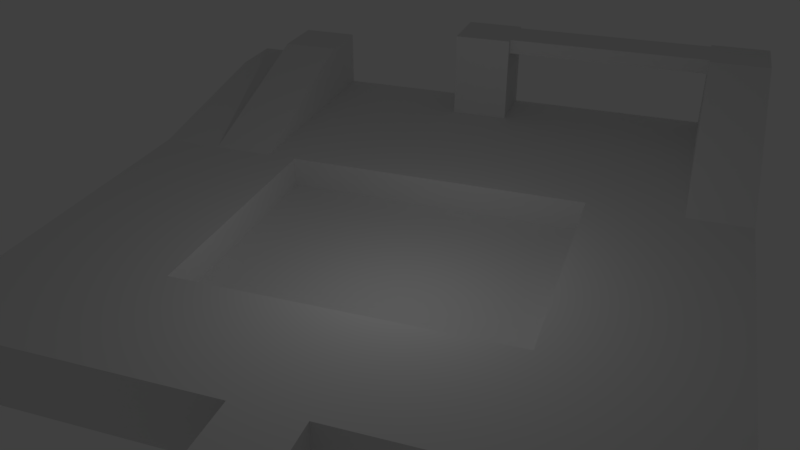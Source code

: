 # Source: TestLevel.blend  (saved by Blender 2.79.0; exported with 4.5.12 LTS)
import bpy
from mathutils import Matrix  # noqa: F401  (used for matrix-valued properties, if any)

bpy.ops.wm.read_factory_settings(use_empty=True)
scene = bpy.context.scene
scene.name = 'Scene'

# ---- collections
col_collection_1 = bpy.data.collections.new('Collection 1'); scene.collection.children.link(col_collection_1)

# ---- materials (node trees are filled in below, after node groups)
mat_material = bpy.data.materials.new('Material')
mat_material.alpha_threshold = 0.0
mat_material.roughness = 0.5
mat_material.line_color = (0.0, 0.0, 0.0, 1.0)

# ---- material node trees

# ---- world
world_world = bpy.data.worlds.new('World'); scene.world = world_world
world_world.color = (0.05088, 0.05088, 0.05088)
world_world.use_sun_shadow = False
world_world.sun_shadow_jitter_overblur = 0.0
world_world.cycles.sampling_method = 'MANUAL'

# ---- cameras
cam_camera = bpy.data.cameras.new('Camera')
cam_camera.clip_end = 100.0
cam_camera.lens = 35.0
cam_camera.sensor_width = 32.0
cam_camera.sensor_height = 18.0
cam_camera.ortho_scale = 7.314
cam_camera.dof.focus_distance = 0.0

# ---- lights
light_lamp = bpy.data.lights.new('Lamp', 'POINT')
light_lamp.transmission_factor = 0.0
light_lamp.cutoff_distance = 30.0
light_lamp.energy = 100.0
light_lamp.shadow_buffer_clip_start = 1.001
light_lamp.shadow_soft_size = 0.1
light_lamp.shadow_maximum_resolution = 0.006
light_lamp.use_absolute_resolution = True

# ---- meshes
me_cube = bpy.data.meshes.new('Cube')
me_cube.from_pydata([(10.0, 10.0, -1.0), (10.0, -10.0, -1.0), (-10.0, -10.0, -1.0), (-10.0, 10.0, -1.0), (10.0, 10.0, 1.0), (10.0, -10.0, 1.0), (-10.0, -10.0, 1.0), (-10.0, 10.0, 1.0), (10.0, 8.0, -1.0), (-10.0, 8.0, -1.0), (10.0, 8.0, 1.0), (-10.0, 8.0, 1.0), (-8.0, 10.0, -1.0), (-8.0, -10.0, -1.0), (-8.0, 10.0, 1.0), (-8.0, -10.0, 1.0), (-8.0, 8.0, 1.0), (-8.0, 8.0, -1.0), (-2.0, 8.0, 1.0), (-2.0, 10.0, -1.0), (-2.0, -10.0, -1.0), (-2.0, 10.0, 1.0), (-2.0, -10.0, 1.0), (-2.0, 8.0, -1.0), (-8.0, 10.0, 4.0), (-10.0, 10.0, 4.0), (-10.0, 8.0, 4.0), (-8.0, 8.0, 4.0), (6.0, 8.0, 1.0), (6.0, 10.0, -1.0), (6.0, -10.0, -1.0), (6.0, 10.0, 1.0), (6.0, -10.0, 1.0), (6.0, 8.0, -1.0), (10.0, -5.0, -1.0), (10.0, -5.0, 1.0), (-10.0, -5.0, -1.0), (-10.0, -5.0, 1.0), (-8.0, -5.0, 1.0), (-8.0, -5.0, -1.0), (-2.0, -5.0, -1.0), (-2.0, -5.0, 1.0), (6.0, -5.0, 1.0), (6.0, -5.0, -1.0), (-10.0, 5.0, -1.0), (-10.0, 5.0, 1.0), (-8.0, 5.0, -1.0), (-2.0, 5.0, -1.0), (6.0, 5.0, -1.0), (10.0, 5.0, -1.0), (10.0, 5.0, 1.0), (-8.0, 5.0, 1.0), (-2.0, 5.0, 1.0), (6.0, 5.0, 1.0), (-2.0, 5.0, 0.0), (-2.0, -5.0, 0.0), (6.0, 5.0, 0.0), (6.0, -5.0, 0.0), (10.0, -1.0, -1.0), (10.0, -1.0, 1.0), (-8.0, -1.0, 1.0), (-2.0, -1.0, 1.0), (6.0, -1.0, 1.0), (-10.0, -1.0, -1.0), (-10.0, -1.0, 1.0), (-8.0, -1.0, -1.0), (-2.0, -1.0, -1.0), (6.0, -1.0, -1.0), (-2.0, -1.0, 0.0), (6.0, -1.0, 0.0), (-10.0, 1.0, -1.0), (-10.0, 1.0, 1.0), (-8.0, 1.0, -1.0), (-2.0, 1.0, -1.0), (6.0, 1.0, -1.0), (10.0, 1.0, -1.0), (10.0, 1.0, 1.0), (-8.0, 1.0, 1.0), (-2.0, 1.0, 1.0), (6.0, 1.0, 1.0), (-2.0, 1.0, 0.0), (6.0, 1.0, 0.0), (-8.0, 1.0, 4.0), (-8.0, -1.0, 4.0), (-10.0, -1.0, 4.0), (-10.0, 1.0, 4.0), (-8.2, 8.0, 3.5), (-8.2, 1.0, 3.5), (-9.8, 1.0, 3.5), (-9.8, 8.0, 3.5), (-8.2, 8.0, 4.0), (-8.2, 1.0, 4.0), (-9.8, 1.0, 4.0), (-9.8, 8.0, 4.0), (12.0, 1.0, -1.0), (12.0, -1.0, -1.0), (12.0, 1.0, 1.0), (12.0, -1.0, 1.0), (10.0, -8.0, -1.0), (10.0, -8.0, 1.0), (-2.0, -8.0, 1.0), (6.0, -8.0, 1.0), (-10.0, -8.0, -1.0), (-10.0, -8.0, 1.0), (-8.0, -8.0, -1.0), (-2.0, -8.0, -1.0), (6.0, -8.0, -1.0), (-10.0, -6.0, -1.0), (-10.0, -6.0, 1.0), (-8.0, -6.0, -1.0), (-2.0, -6.0, -1.0), (6.0, -6.0, -1.0), (10.0, -6.0, -1.0), (10.0, -6.0, 1.0), (-8.0, -6.0, 1.0), (-2.0, -6.0, 1.0), (6.0, -6.0, 1.0), (-8.0, -10.0, 2.0), (-10.0, -10.0, 2.0), (-8.0, -8.0, 2.0), (-8.0, -6.0, 2.0), (-10.0, -8.0, 2.0), (-10.0, -6.0, 2.0), (-8.0, -6.0, 3.0), (-8.0, -8.0, 3.0), (-10.0, -8.0, 3.0), (-10.0, -6.0, 3.0)], [], [(104, 13, 2, 102), (15, 22, 117), (98, 99, 5, 1), (13, 15, 6, 2), (9, 11, 7, 3), (14, 12, 3, 7), (44, 45, 11, 9), (0, 4, 10, 8), (11, 16, 27, 26), (12, 17, 9, 3), (19, 23, 17, 12), (21, 19, 12, 14), (20, 22, 15, 13), (22, 100, 119, 117), (105, 20, 13, 104), (106, 30, 20, 105), (101, 100, 22, 32), (30, 32, 22, 20), (31, 29, 19, 21), (31, 21, 18, 28), (29, 33, 23, 19), (24, 25, 26, 27), (7, 11, 26, 25), (14, 7, 25, 24), (18, 27, 16), (14, 24, 21), (18, 21, 24, 27), (0, 8, 33, 29), (4, 31, 28, 10), (4, 0, 29, 31), (1, 5, 32, 30), (99, 101, 32, 5), (98, 1, 30, 106), (58, 34, 43, 67), (59, 62, 42, 35), (53, 52, 54, 56), (67, 43, 40, 66), (66, 40, 39, 65), (61, 60, 38, 41), (107, 108, 37, 36), (58, 59, 35, 34), (60, 64, 37, 38), (65, 39, 36, 63), (17, 46, 44, 9), (16, 11, 45, 51), (8, 10, 50, 49), (18, 16, 51, 52), (23, 47, 46, 17), (33, 48, 47, 23), (28, 18, 52, 53), (10, 28, 53, 50), (8, 49, 48, 33), (70, 71, 45, 44), (69, 68, 55, 57), (41, 42, 57, 55), (79, 53, 56, 81), (61, 41, 55, 68), (78, 61, 68, 80), (42, 62, 69, 57), (81, 80, 68, 69), (36, 37, 64, 63), (72, 65, 63, 70), (64, 60, 83, 84), (75, 76, 96, 94), (78, 77, 60, 61), (73, 66, 65, 72), (74, 67, 66, 73), (76, 79, 62, 59), (75, 58, 67, 74), (49, 75, 74, 48), (50, 53, 79, 76), (48, 74, 73, 47), (47, 73, 72, 46), (52, 51, 77, 78), (49, 50, 76, 75), (51, 45, 71, 77), (46, 72, 70, 44), (56, 54, 80, 81), (52, 78, 80, 54), (62, 79, 81, 69), (63, 64, 71, 70), (82, 85, 84, 83), (60, 77, 82, 83), (77, 71, 85, 82), (71, 64, 84, 85), (86, 87, 88, 89), (90, 93, 92, 91), (86, 89, 93, 90), (88, 87, 91, 92), (89, 88, 92, 93), (87, 86, 90, 91), (94, 96, 97, 95), (58, 75, 94, 95), (59, 58, 95, 97), (76, 59, 97, 96), (2, 6, 103, 102), (112, 98, 106, 111), (113, 116, 101, 99), (116, 115, 100, 101), (111, 106, 105, 110), (110, 105, 104, 109), (123, 124, 100, 115), (112, 113, 99, 98), (114, 108, 122, 120), (109, 104, 102, 107), (39, 109, 107, 36), (38, 37, 108, 114), (34, 35, 113, 112), (41, 38, 114, 115), (40, 110, 109, 39), (43, 111, 110, 40), (42, 41, 115, 116), (35, 42, 116, 113), (34, 112, 111, 43), (102, 103, 108, 107), (119, 121, 118, 117), (108, 103, 121, 122), (6, 15, 117, 118), (103, 6, 118, 121), (123, 126, 125, 124), (122, 121, 125, 126), (120, 122, 126, 123), (121, 119, 124, 125), (114, 120, 115), (123, 115, 120), (124, 119, 100)])
me_cube.materials.append(mat_material)
me_cube.use_remesh_preserve_volume = False
me_cube.use_remesh_preserve_attributes = False
me_cube.use_mirror_vertex_groups = False
me_cube.update()

# ---- objects
ob_cube = bpy.data.objects.new('Cube', me_cube)
ob_lamp = bpy.data.objects.new('Lamp', light_lamp)
ob_camera = bpy.data.objects.new('Camera', cam_camera)

# ---- transforms, parenting, visibility, modifiers, constraints
ob_cube.location = (0.0, 0.0, 0.0)
ob_cube.lock_rotations_4d = False
ob_cube.empty_display_type = 'ARROWS'
ob_cube.lineart.crease_threshold = 0.0
ob_lamp.location = (4.076, 1.005, 5.904)
ob_lamp.rotation_euler = (0.6503, 0.05522, 1.866)
ob_lamp.lock_rotations_4d = False
ob_lamp.empty_display_type = 'ARROWS'
ob_lamp.color = (0.0, 0.0, 0.0, 0.0)
ob_lamp.lineart.crease_threshold = 0.0
ob_camera.location = (22.81, 7.501, 13.67)
ob_camera.rotation_euler = (1.064, -6.157e-06, 1.906)
ob_camera.lock_rotations_4d = False
ob_camera.empty_display_type = 'ARROWS'
ob_camera.color = (0.0, 0.0, 0.0, 0.0)
ob_camera.display_type = 'WIRE'
ob_camera.lineart.crease_threshold = 0.0

# ---- collection membership
col_collection_1.objects.link(ob_cube)
col_collection_1.objects.link(ob_lamp)
col_collection_1.objects.link(ob_camera)

# ---- scene / render settings (as saved in the file)
scene.camera = ob_camera
scene.frame_start = 1; scene.frame_end = 250; scene.frame_set(1)
scene.render.engine = 'CYCLES'
scene.render.resolution_percentage = 50
scene.render.dither_intensity = 0.0
scene.cycles.use_denoising = False
scene.cycles.samples = 128
scene.cycles.sampling_pattern = 'TABULATED_SOBOL'
scene.cycles.use_adaptive_sampling = False
scene.cycles.use_light_tree = False
scene.cycles.blur_glossy = 0.0
scene.cycles.sample_clamp_indirect = 0.0
scene.view_settings.view_transform = 'Standard'
bpy.context.view_layer.update()
